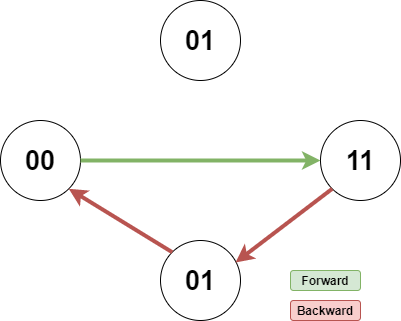

The diagram above was exported from draw.io. Its source (the exported page's mxGraphModel, read from the mxfile embedded in the PNG):
<mxGraphModel dx="1422" dy="762" grid="1" gridSize="10" guides="1" tooltips="1" connect="1" arrows="1" fold="1" page="1" pageScale="1" pageWidth="850" pageHeight="1100" math="0" shadow="0">
  <root>
    <mxCell id="SvzVIZQkdJJBofPcWEz9-0" />
    <mxCell id="SvzVIZQkdJJBofPcWEz9-1" parent="SvzVIZQkdJJBofPcWEz9-0" />
    <mxCell id="SvzVIZQkdJJBofPcWEz9-12" value="" style="group" vertex="1" connectable="0" parent="SvzVIZQkdJJBofPcWEz9-1">
      <mxGeometry x="250" y="90" width="400" height="320" as="geometry" />
    </mxCell>
    <mxCell id="SvzVIZQkdJJBofPcWEz9-2" value="&lt;font style=&quot;font-size: 27px&quot;&gt;&lt;b&gt;00&lt;/b&gt;&lt;/font&gt;" style="ellipse;whiteSpace=wrap;html=1;aspect=fixed;" vertex="1" parent="SvzVIZQkdJJBofPcWEz9-12">
      <mxGeometry y="120" width="80" height="80" as="geometry" />
    </mxCell>
    <mxCell id="SvzVIZQkdJJBofPcWEz9-3" value="&lt;font style=&quot;font-size: 27px&quot;&gt;&lt;b&gt;11&lt;/b&gt;&lt;/font&gt;" style="ellipse;whiteSpace=wrap;html=1;aspect=fixed;" vertex="1" parent="SvzVIZQkdJJBofPcWEz9-12">
      <mxGeometry x="320" y="120" width="80" height="80" as="geometry" />
    </mxCell>
    <mxCell id="SvzVIZQkdJJBofPcWEz9-4" value="&lt;font style=&quot;font-size: 27px&quot;&gt;&lt;b&gt;01&lt;/b&gt;&lt;/font&gt;" style="ellipse;whiteSpace=wrap;html=1;aspect=fixed;" vertex="1" parent="SvzVIZQkdJJBofPcWEz9-12">
      <mxGeometry x="160" width="80" height="80" as="geometry" />
    </mxCell>
    <mxCell id="SvzVIZQkdJJBofPcWEz9-5" value="&lt;font style=&quot;font-size: 27px&quot;&gt;&lt;b&gt;01&lt;/b&gt;&lt;/font&gt;" style="ellipse;whiteSpace=wrap;html=1;aspect=fixed;" vertex="1" parent="SvzVIZQkdJJBofPcWEz9-12">
      <mxGeometry x="160" y="240" width="80" height="80" as="geometry" />
    </mxCell>
    <mxCell id="SvzVIZQkdJJBofPcWEz9-6" value="" style="endArrow=classic;html=1;strokeWidth=4;entryX=0;entryY=0.5;entryDx=0;entryDy=0;fillColor=#d5e8d4;strokeColor=#82b366;" edge="1" parent="SvzVIZQkdJJBofPcWEz9-12" source="SvzVIZQkdJJBofPcWEz9-2" target="SvzVIZQkdJJBofPcWEz9-3">
      <mxGeometry width="50" height="50" relative="1" as="geometry">
        <mxPoint x="160" y="330" as="sourcePoint" />
        <mxPoint x="110" y="210" as="targetPoint" />
      </mxGeometry>
    </mxCell>
    <mxCell id="SvzVIZQkdJJBofPcWEz9-8" value="" style="endArrow=classic;html=1;strokeWidth=4;entryX=0.938;entryY=0.275;entryDx=0;entryDy=0;exitX=0;exitY=1;exitDx=0;exitDy=0;entryPerimeter=0;fillColor=#f8cecc;strokeColor=#b85450;" edge="1" parent="SvzVIZQkdJJBofPcWEz9-12" source="SvzVIZQkdJJBofPcWEz9-3" target="SvzVIZQkdJJBofPcWEz9-5">
      <mxGeometry width="50" height="50" relative="1" as="geometry">
        <mxPoint x="238.28427124746213" y="38.28427124746213" as="sourcePoint" />
        <mxPoint x="341.71572875253787" y="141.71572875253787" as="targetPoint" />
      </mxGeometry>
    </mxCell>
    <mxCell id="SvzVIZQkdJJBofPcWEz9-9" value="" style="endArrow=classic;html=1;strokeWidth=4;entryX=1;entryY=1;entryDx=0;entryDy=0;exitX=0;exitY=0;exitDx=0;exitDy=0;fillColor=#f8cecc;strokeColor=#b85450;" edge="1" parent="SvzVIZQkdJJBofPcWEz9-12" source="SvzVIZQkdJJBofPcWEz9-5" target="SvzVIZQkdJJBofPcWEz9-2">
      <mxGeometry width="50" height="50" relative="1" as="geometry">
        <mxPoint x="341.71572875253787" y="198.28427124746213" as="sourcePoint" />
        <mxPoint x="245.03999999999996" y="312" as="targetPoint" />
      </mxGeometry>
    </mxCell>
    <mxCell id="SvzVIZQkdJJBofPcWEz9-10" value="&lt;b&gt;Forward&lt;/b&gt;" style="rounded=1;whiteSpace=wrap;html=1;fillColor=#d5e8d4;strokeColor=#82b366;" vertex="1" parent="SvzVIZQkdJJBofPcWEz9-12">
      <mxGeometry x="290" y="270" width="70" height="20" as="geometry" />
    </mxCell>
    <mxCell id="SvzVIZQkdJJBofPcWEz9-11" value="&lt;b&gt;Backward&lt;/b&gt;" style="rounded=1;whiteSpace=wrap;html=1;fillColor=#f8cecc;strokeColor=#b85450;" vertex="1" parent="SvzVIZQkdJJBofPcWEz9-12">
      <mxGeometry x="290" y="300" width="70" height="20" as="geometry" />
    </mxCell>
  </root>
</mxGraphModel>